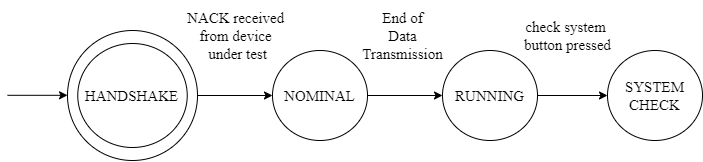

The diagram above was exported from draw.io. Its source (the exported page's mxGraphModel, read from the mxfile embedded in the PNG):
<mxGraphModel dx="1687" dy="1005" grid="1" gridSize="10" guides="1" tooltips="1" connect="1" arrows="1" fold="1" page="1" pageScale="1" pageWidth="850" pageHeight="1100" math="0" shadow="0">
  <root>
    <mxCell id="0" />
    <mxCell id="1" parent="0" />
    <mxCell id="2" value="" style="edgeStyle=orthogonalEdgeStyle;rounded=0;orthogonalLoop=1;jettySize=auto;html=1;fontFamily=Times New Roman;fontSize=15;" edge="1" source="5" target="7" parent="1">
      <mxGeometry relative="1" as="geometry" />
    </mxCell>
    <mxCell id="3" value="" style="group;fontSize=15;" vertex="1" connectable="0" parent="1">
      <mxGeometry x="80" y="10580" width="130" height="130" as="geometry" />
    </mxCell>
    <mxCell id="4" value="" style="ellipse;whiteSpace=wrap;html=1;fontFamily=Times New Roman;fontSize=15;" vertex="1" parent="3">
      <mxGeometry width="130" height="130" as="geometry" />
    </mxCell>
    <mxCell id="5" value="HANDSHAKE" style="ellipse;whiteSpace=wrap;html=1;fontFamily=Times New Roman;fontSize=15;" vertex="1" parent="3">
      <mxGeometry x="10.263157894736842" y="13" width="109.47368421052633" height="104" as="geometry" />
    </mxCell>
    <mxCell id="6" value="" style="edgeStyle=orthogonalEdgeStyle;rounded=0;orthogonalLoop=1;jettySize=auto;html=1;fontFamily=Times New Roman;fontSize=15;" edge="1" source="7" target="9" parent="1">
      <mxGeometry relative="1" as="geometry" />
    </mxCell>
    <mxCell id="7" value="NOMINAL" style="ellipse;whiteSpace=wrap;html=1;fontFamily=Times New Roman;fontSize=15;" vertex="1" parent="1">
      <mxGeometry x="285" y="10600" width="95" height="90" as="geometry" />
    </mxCell>
    <mxCell id="8" value="" style="edgeStyle=orthogonalEdgeStyle;rounded=0;orthogonalLoop=1;jettySize=auto;html=1;fontFamily=Times New Roman;fontSize=15;" edge="1" source="9" target="11" parent="1">
      <mxGeometry relative="1" as="geometry" />
    </mxCell>
    <mxCell id="9" value="RUNNING" style="ellipse;whiteSpace=wrap;html=1;fontFamily=Times New Roman;fontSize=15;" vertex="1" parent="1">
      <mxGeometry x="455" y="10600" width="95" height="90" as="geometry" />
    </mxCell>
    <mxCell id="10" value="" style="edgeStyle=orthogonalEdgeStyle;rounded=0;orthogonalLoop=1;jettySize=auto;html=1;fontFamily=Times New Roman;fontSize=15;" edge="1" parent="1">
      <mxGeometry relative="1" as="geometry">
        <mxPoint x="20" y="10644.800000000001" as="sourcePoint" />
        <mxPoint x="80" y="10644.800000000001" as="targetPoint" />
      </mxGeometry>
    </mxCell>
    <mxCell id="11" value="SYSTEM&lt;br&gt;CHECK" style="ellipse;whiteSpace=wrap;html=1;fontFamily=Times New Roman;fontSize=15;" vertex="1" parent="1">
      <mxGeometry x="620" y="10600" width="95" height="90" as="geometry" />
    </mxCell>
    <mxCell id="12" value="NACK received&amp;nbsp;&lt;br&gt;from device&amp;nbsp;&lt;br&gt;under test" style="text;html=1;align=center;verticalAlign=middle;resizable=0;points=[];autosize=1;strokeColor=none;fillColor=none;fontSize=15;fontFamily=Times New Roman;" vertex="1" parent="1">
      <mxGeometry x="190" y="10550" width="120" height="70" as="geometry" />
    </mxCell>
    <mxCell id="13" value="End of &lt;br&gt;Data&lt;br&gt;Transmission" style="text;html=1;align=center;verticalAlign=middle;resizable=0;points=[];autosize=1;strokeColor=none;fillColor=none;fontSize=15;fontFamily=Times New Roman;" vertex="1" parent="1">
      <mxGeometry x="365" y="10550" width="100" height="70" as="geometry" />
    </mxCell>
    <mxCell id="14" value="check system&amp;nbsp;&lt;br&gt;button pressed" style="text;html=1;align=center;verticalAlign=middle;resizable=0;points=[];autosize=1;strokeColor=none;fillColor=none;fontSize=15;fontFamily=Times New Roman;" vertex="1" parent="1">
      <mxGeometry x="525" y="10560" width="110" height="50" as="geometry" />
    </mxCell>
  </root>
</mxGraphModel>